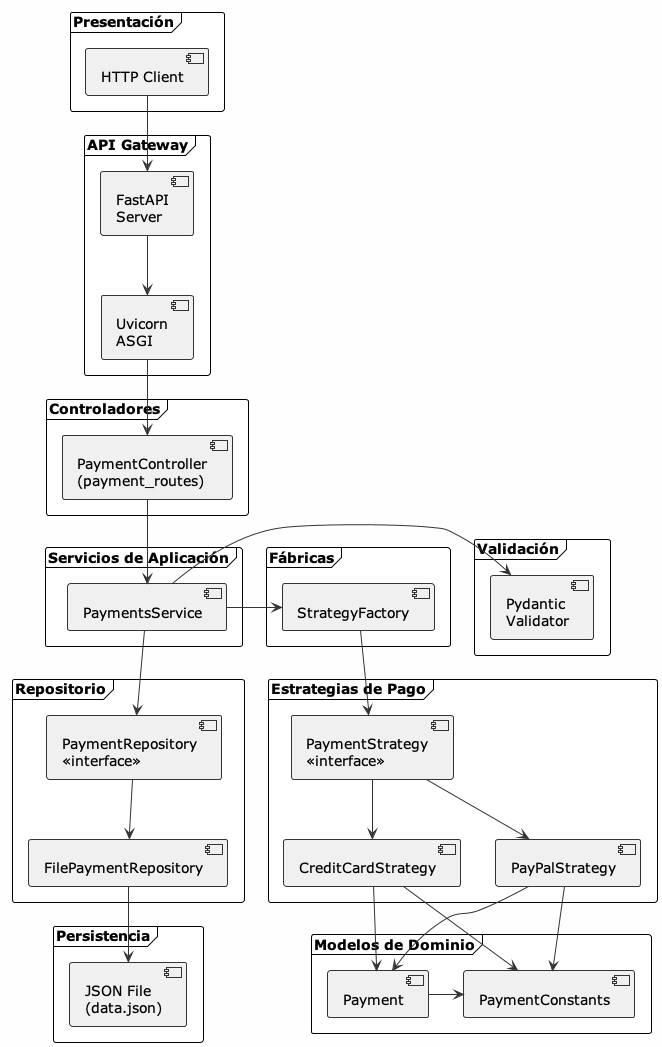

The diagram above was rendered by PlantUML. Its source (embedded in the PNG):
@startuml Diagrama_Componentes_Pagos
!theme plain
skinparam backgroundColor #FEFEFE
skinparam componentBackgroundColor #F0F0F0
skinparam componentBorderColor #333333
skinparam arrowColor #333333

frame "Presentación" as Presentation {
    component [HTTP Client] as HTTPClient
}

frame "API Gateway" as APIGateway {
    component [FastAPI\nServer] as FastAPIServer
    component [Uvicorn\nASGI] as Uvicorn
}

frame "Controladores" as Controllers {
    component [PaymentController\n(payment_routes)] as PaymentController
}

frame "Servicios de Aplicación" as AppServices {
    component [PaymentsService] as PaymentsService
}

frame "Fábricas" as Factories {
    component [StrategyFactory] as StrategyFactory
}

frame "Estrategias de Pago" as Strategies {
    component [PaymentStrategy\n<<interface>>] as StrategyInterface
    component [CreditCardStrategy] as CCStrategy
    component [PayPalStrategy] as PPStrategy
}

frame "Repositorio" as Repository {
    component [PaymentRepository\n<<interface>>] as RepositoryInterface
    component [FilePaymentRepository] as FileRepository
}

frame "Modelos de Dominio" as DomainModels {
    component [Payment] as Payment
    component [PaymentConstants] as Constants
}

frame "Persistencia" as Persistence {
    component [JSON File\n(data.json)] as JSONFile
}

frame "Validación" as Validation {
    component [Pydantic\nValidator] as Pydantic
}

HTTPClient -down-> FastAPIServer
FastAPIServer -down-> Uvicorn
Uvicorn -down-> PaymentController

PaymentController -down-> PaymentsService

PaymentsService -right-> StrategyFactory
StrategyFactory -down-> StrategyInterface
StrategyInterface -down-> CCStrategy
StrategyInterface -down-> PPStrategy

PaymentsService -down-> RepositoryInterface
RepositoryInterface -down-> FileRepository

FileRepository -down-> JSONFile

PaymentsService -left-> Pydantic

CCStrategy -right-> Payment
PPStrategy -right-> Payment
Payment -right-> Constants

CCStrategy -down-> Constants
PPStrategy -down-> Constants

@enduml